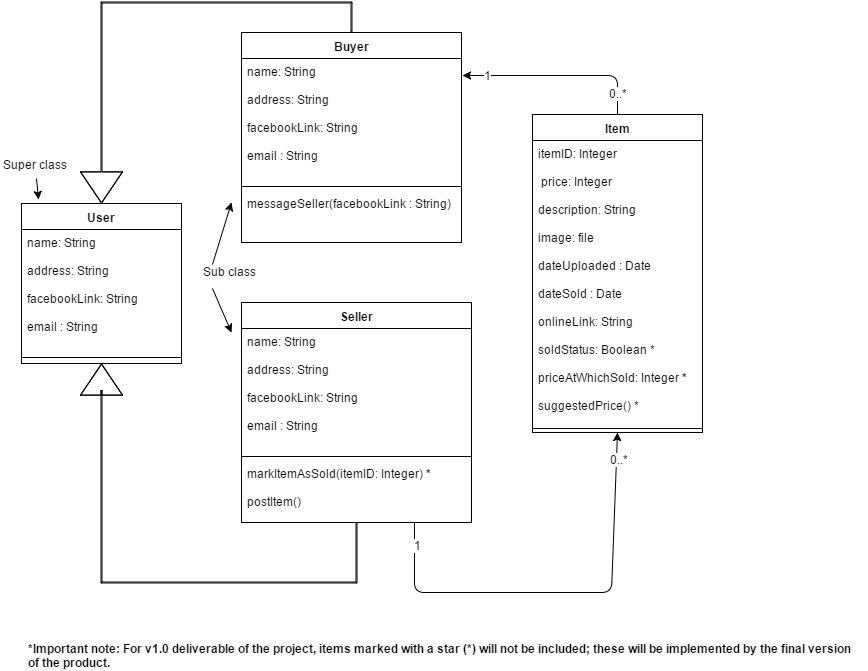

The diagram above was exported from draw.io. Its source (the exported page's mxGraphModel, read from the mxfile embedded in the PNG):
<mxGraphModel dx="872" dy="487" grid="1" gridSize="10" guides="1" tooltips="1" connect="1" arrows="1" fold="1" page="1" pageScale="1" pageWidth="850" pageHeight="1100" background="#ffffff" math="0" shadow="0">
  <root>
    <mxCell id="0" />
    <mxCell id="1" parent="0" />
    <mxCell id="1ac7f082ff05a4be-6" value="User" style="swimlane;html=1;fontStyle=1;align=center;verticalAlign=top;childLayout=stackLayout;horizontal=1;startSize=26;horizontalStack=0;resizeParent=1;resizeLast=0;collapsible=1;marginBottom=0;swimlaneFillColor=#ffffff;" vertex="1" parent="1">
      <mxGeometry x="30" y="241" width="160" height="160" as="geometry" />
    </mxCell>
    <mxCell id="1ac7f082ff05a4be-7" value="name: String&lt;div&gt;&lt;br&gt;&lt;/div&gt;&lt;div&gt;address: String&amp;nbsp;&lt;br&gt;&lt;/div&gt;&lt;div&gt;&lt;br&gt;&lt;/div&gt;&lt;div&gt;facebookLink: String&lt;br&gt;&lt;/div&gt;&lt;div&gt;&lt;br&gt;&lt;/div&gt;&lt;div&gt;email : String&lt;/div&gt;&lt;div&gt;&lt;br&gt;&lt;/div&gt;" style="text;html=1;strokeColor=none;fillColor=none;align=left;verticalAlign=top;spacingLeft=4;spacingRight=4;whiteSpace=wrap;overflow=hidden;rotatable=0;points=[[0,0.5],[1,0.5]];portConstraint=eastwest;" vertex="1" parent="1ac7f082ff05a4be-6">
      <mxGeometry y="26" width="160" height="124" as="geometry" />
    </mxCell>
    <mxCell id="1ac7f082ff05a4be-8" value="" style="line;html=1;strokeWidth=1;fillColor=none;align=left;verticalAlign=middle;spacingTop=-1;spacingLeft=3;spacingRight=3;rotatable=0;labelPosition=right;points=[];portConstraint=eastwest;" vertex="1" parent="1ac7f082ff05a4be-6">
      <mxGeometry y="150" width="160" height="8" as="geometry" />
    </mxCell>
    <mxCell id="1ac7f082ff05a4be-14" value="Seller" style="swimlane;html=1;fontStyle=1;align=center;verticalAlign=top;childLayout=stackLayout;horizontal=1;startSize=26;horizontalStack=0;resizeParent=1;resizeLast=0;collapsible=1;marginBottom=0;swimlaneFillColor=#ffffff;" vertex="1" parent="1">
      <mxGeometry x="250" y="340" width="230" height="220" as="geometry" />
    </mxCell>
    <mxCell id="1ac7f082ff05a4be-15" value="name: String&lt;div&gt;&lt;br&gt;&lt;/div&gt;&lt;div&gt;address: String&amp;nbsp;&lt;br&gt;&lt;/div&gt;&lt;div&gt;&lt;br&gt;&lt;/div&gt;&lt;div&gt;facebookLink: String&lt;br&gt;&lt;/div&gt;&lt;div&gt;&lt;br&gt;&lt;/div&gt;&lt;div&gt;email : String&lt;/div&gt;&lt;div&gt;&lt;br&gt;&lt;/div&gt;" style="text;html=1;strokeColor=none;fillColor=none;align=left;verticalAlign=top;spacingLeft=4;spacingRight=4;whiteSpace=wrap;overflow=hidden;rotatable=0;points=[[0,0.5],[1,0.5]];portConstraint=eastwest;" vertex="1" parent="1ac7f082ff05a4be-14">
      <mxGeometry y="26" width="230" height="124" as="geometry" />
    </mxCell>
    <mxCell id="1ac7f082ff05a4be-16" value="" style="line;html=1;strokeWidth=1;fillColor=none;align=left;verticalAlign=middle;spacingTop=-1;spacingLeft=3;spacingRight=3;rotatable=0;labelPosition=right;points=[];portConstraint=eastwest;" vertex="1" parent="1ac7f082ff05a4be-14">
      <mxGeometry y="150" width="230" height="8" as="geometry" />
    </mxCell>
    <mxCell id="1ac7f082ff05a4be-17" value="markItemAsSold(itemID: Integer) &lt;b&gt;*&lt;/b&gt;&lt;div&gt;&lt;br&gt;&lt;/div&gt;&lt;div&gt;postItem()&lt;/div&gt;" style="text;html=1;strokeColor=none;fillColor=none;align=left;verticalAlign=top;spacingLeft=4;spacingRight=4;whiteSpace=wrap;overflow=hidden;rotatable=0;points=[[0,0.5],[1,0.5]];portConstraint=eastwest;" vertex="1" parent="1ac7f082ff05a4be-14">
      <mxGeometry y="158" width="230" height="52" as="geometry" />
    </mxCell>
    <mxCell id="1ac7f082ff05a4be-18" value="Item" style="swimlane;html=1;fontStyle=1;align=center;verticalAlign=top;childLayout=stackLayout;horizontal=1;startSize=26;horizontalStack=0;resizeParent=1;resizeLast=0;collapsible=1;marginBottom=0;swimlaneFillColor=#ffffff;" vertex="1" parent="1">
      <mxGeometry x="541" y="152" width="170" height="318" as="geometry" />
    </mxCell>
    <mxCell id="1ac7f082ff05a4be-19" value="&lt;div&gt;itemID: I&lt;span&gt;nteger&lt;/span&gt;&lt;/div&gt;&lt;div&gt;&lt;span&gt;&lt;br&gt;&lt;/span&gt;&lt;/div&gt;&amp;nbsp;price: Integer&lt;div&gt;&lt;br&gt;&lt;/div&gt;&lt;div&gt;description: String&lt;/div&gt;&lt;div&gt;&lt;br&gt;&lt;/div&gt;&lt;div&gt;image: file&lt;/div&gt;&lt;div&gt;&lt;br&gt;&lt;/div&gt;&lt;div&gt;dateUploaded : Date&lt;/div&gt;&lt;div&gt;&lt;br&gt;&lt;/div&gt;&lt;div&gt;dateSold : Date&lt;/div&gt;&lt;div&gt;&lt;br&gt;&lt;/div&gt;&lt;div&gt;onlineLink: String&lt;/div&gt;&lt;div&gt;&lt;br&gt;&lt;/div&gt;&lt;div&gt;soldStatus: Boolean *&lt;/div&gt;&lt;div&gt;&lt;br&gt;&lt;/div&gt;&lt;div&gt;priceAtWhichSold: Integer &lt;b&gt;*&lt;/b&gt;&lt;/div&gt;&lt;div&gt;&lt;br&gt;&lt;/div&gt;&lt;div&gt;suggestedPrice() *&lt;/div&gt;" style="text;html=1;strokeColor=none;fillColor=none;align=left;verticalAlign=top;spacingLeft=4;spacingRight=4;whiteSpace=wrap;overflow=hidden;rotatable=0;points=[[0,0.5],[1,0.5]];portConstraint=eastwest;" vertex="1" parent="1ac7f082ff05a4be-18">
      <mxGeometry y="26" width="170" height="284" as="geometry" />
    </mxCell>
    <mxCell id="1ac7f082ff05a4be-20" value="" style="line;html=1;strokeWidth=1;fillColor=none;align=left;verticalAlign=middle;spacingTop=-1;spacingLeft=3;spacingRight=3;rotatable=0;labelPosition=right;points=[];portConstraint=eastwest;" vertex="1" parent="1ac7f082ff05a4be-18">
      <mxGeometry y="310" width="170" height="8" as="geometry" />
    </mxCell>
    <mxCell id="1ac7f082ff05a4be-22" value="Buyer" style="swimlane;html=1;fontStyle=1;align=center;verticalAlign=top;childLayout=stackLayout;horizontal=1;startSize=26;horizontalStack=0;resizeParent=1;resizeLast=0;collapsible=1;marginBottom=0;swimlaneFillColor=#ffffff;" vertex="1" parent="1">
      <mxGeometry x="250" y="70" width="220" height="210" as="geometry" />
    </mxCell>
    <mxCell id="1ac7f082ff05a4be-23" value="name: String&lt;div&gt;&lt;br&gt;&lt;/div&gt;&lt;div&gt;address: String&amp;nbsp;&lt;br&gt;&lt;/div&gt;&lt;div&gt;&lt;br&gt;&lt;/div&gt;&lt;div&gt;facebookLink: String&lt;br&gt;&lt;/div&gt;&lt;div&gt;&lt;br&gt;&lt;/div&gt;&lt;div&gt;email : String&lt;/div&gt;&lt;div&gt;&lt;br&gt;&lt;/div&gt;" style="text;html=1;strokeColor=none;fillColor=none;align=left;verticalAlign=top;spacingLeft=4;spacingRight=4;whiteSpace=wrap;overflow=hidden;rotatable=0;points=[[0,0.5],[1,0.5]];portConstraint=eastwest;" vertex="1" parent="1ac7f082ff05a4be-22">
      <mxGeometry y="26" width="220" height="124" as="geometry" />
    </mxCell>
    <mxCell id="1ac7f082ff05a4be-24" value="" style="line;html=1;strokeWidth=1;fillColor=none;align=left;verticalAlign=middle;spacingTop=-1;spacingLeft=3;spacingRight=3;rotatable=0;labelPosition=right;points=[];portConstraint=eastwest;" vertex="1" parent="1ac7f082ff05a4be-22">
      <mxGeometry y="150" width="220" height="8" as="geometry" />
    </mxCell>
    <mxCell id="1ac7f082ff05a4be-25" value="messageSeller(facebookLink : String&lt;span&gt;)&lt;/span&gt;" style="text;html=1;strokeColor=none;fillColor=none;align=left;verticalAlign=top;spacingLeft=4;spacingRight=4;whiteSpace=wrap;overflow=hidden;rotatable=0;points=[[0,0.5],[1,0.5]];portConstraint=eastwest;" vertex="1" parent="1ac7f082ff05a4be-22">
      <mxGeometry y="158" width="220" height="42" as="geometry" />
    </mxCell>
    <mxCell id="1ac7f082ff05a4be-28" value="" style="shape=flexArrow;endArrow=classic;html=1;fillColor=#ffffff;endWidth=40;endSize=10.04;width=1;entryX=0.5;entryY=0;exitX=0.5;exitY=0;" edge="1" parent="1" source="1ac7f082ff05a4be-22" target="1ac7f082ff05a4be-6">
      <mxGeometry width="50" height="50" relative="1" as="geometry">
        <mxPoint x="10" y="150" as="sourcePoint" />
        <mxPoint x="310" y="30" as="targetPoint" />
        <Array as="points">
          <mxPoint x="360" y="40" />
          <mxPoint x="110" y="40" />
        </Array>
      </mxGeometry>
    </mxCell>
    <mxCell id="1ac7f082ff05a4be-31" value="" style="shape=flexArrow;endArrow=classic;html=1;fillColor=#ffffff;endWidth=40;endSize=10.04;width=1;exitX=0.5;exitY=1;entryX=0.5;entryY=1;" edge="1" parent="1" source="1ac7f082ff05a4be-14" target="1ac7f082ff05a4be-6">
      <mxGeometry x="30" y="120" width="50" height="50" as="geometry">
        <mxPoint x="30" y="170" as="sourcePoint" />
        <mxPoint x="240" y="470" as="targetPoint" />
        <Array as="points">
          <mxPoint x="365" y="620" />
          <mxPoint x="110" y="620" />
          <mxPoint x="110" y="428" />
        </Array>
      </mxGeometry>
    </mxCell>
    <mxCell id="1ac7f082ff05a4be-32" value="" style="endArrow=classic;html=1;exitX=0.5;exitY=0;entryX=1.006;entryY=0.137;entryPerimeter=0;" edge="1" parent="1" source="1ac7f082ff05a4be-18" target="1ac7f082ff05a4be-23">
      <mxGeometry width="50" height="50" relative="1" as="geometry">
        <mxPoint x="540" y="100" as="sourcePoint" />
        <mxPoint x="590" y="50" as="targetPoint" />
        <Array as="points">
          <mxPoint x="626" y="113" />
        </Array>
      </mxGeometry>
    </mxCell>
    <mxCell id="1ac7f082ff05a4be-34" value="0..*" style="text;html=1;resizable=0;points=[];align=center;verticalAlign=middle;labelBackgroundColor=#ffffff;" vertex="1" connectable="0" parent="1ac7f082ff05a4be-32">
      <mxGeometry x="-0.7692" relative="1" as="geometry">
        <mxPoint as="offset" />
      </mxGeometry>
    </mxCell>
    <mxCell id="1ac7f082ff05a4be-39" value="1" style="text;html=1;resizable=0;points=[];align=center;verticalAlign=middle;labelBackgroundColor=#ffffff;" vertex="1" connectable="0" parent="1ac7f082ff05a4be-32">
      <mxGeometry x="0.7447" y="-1" relative="1" as="geometry">
        <mxPoint as="offset" />
      </mxGeometry>
    </mxCell>
    <mxCell id="1ac7f082ff05a4be-40" value="" style="endArrow=classic;html=1;entryX=0.5;entryY=1;exitX=0.75;exitY=1;" edge="1" parent="1" source="1ac7f082ff05a4be-14" target="1ac7f082ff05a4be-18">
      <mxGeometry width="50" height="50" relative="1" as="geometry">
        <mxPoint x="430" y="590" as="sourcePoint" />
        <mxPoint x="60" y="170" as="targetPoint" />
        <Array as="points">
          <mxPoint x="423" y="630" />
          <mxPoint x="530" y="630" />
          <mxPoint x="620" y="630" />
        </Array>
      </mxGeometry>
    </mxCell>
    <mxCell id="1ac7f082ff05a4be-41" value="0..*" style="text;html=1;resizable=0;points=[];align=center;verticalAlign=middle;labelBackgroundColor=#ffffff;" vertex="1" connectable="0" parent="1ac7f082ff05a4be-40">
      <mxGeometry x="0.8771" y="-2" relative="1" as="geometry">
        <mxPoint as="offset" />
      </mxGeometry>
    </mxCell>
    <mxCell id="1ac7f082ff05a4be-42" value="1" style="text;html=1;resizable=0;points=[];align=center;verticalAlign=middle;labelBackgroundColor=#ffffff;" vertex="1" connectable="0" parent="1ac7f082ff05a4be-40">
      <mxGeometry x="-0.8968" y="3" relative="1" as="geometry">
        <mxPoint as="offset" />
      </mxGeometry>
    </mxCell>
    <mxCell id="1ac7f082ff05a4be-44" value="Super class" style="text;html=1;resizable=0;points=[];autosize=1;align=left;verticalAlign=top;spacingTop=-4;" vertex="1" parent="1">
      <mxGeometry x="10" y="193" width="80" height="20" as="geometry" />
    </mxCell>
    <mxCell id="1ac7f082ff05a4be-45" value="" style="endArrow=classic;html=1;exitX=0.438;exitY=1.15;exitPerimeter=0;entryX=0.106;entryY=-0.025;entryPerimeter=0;" edge="1" parent="1" source="1ac7f082ff05a4be-44" target="1ac7f082ff05a4be-6">
      <mxGeometry width="50" height="50" relative="1" as="geometry">
        <mxPoint x="10" y="170" as="sourcePoint" />
        <mxPoint x="60" y="120" as="targetPoint" />
      </mxGeometry>
    </mxCell>
    <mxCell id="1ac7f082ff05a4be-48" value="Sub class" style="text;html=1;resizable=0;points=[];autosize=1;align=left;verticalAlign=top;spacingTop=-4;" vertex="1" parent="1">
      <mxGeometry x="210" y="300" width="70" height="20" as="geometry" />
    </mxCell>
    <mxCell id="1ac7f082ff05a4be-49" value="" style="endArrow=classic;html=1;exitX=0.15;exitY=0.1;exitPerimeter=0;" edge="1" source="1ac7f082ff05a4be-48" parent="1">
      <mxGeometry x="165" y="194" width="50" height="50" as="geometry">
        <mxPoint x="130" y="148" as="sourcePoint" />
        <mxPoint x="240" y="240" as="targetPoint" />
      </mxGeometry>
    </mxCell>
    <mxCell id="1ac7f082ff05a4be-50" value="" style="endArrow=classic;html=1;exitX=0.157;exitY=1.3;exitPerimeter=0;" edge="1" parent="1" source="1ac7f082ff05a4be-48">
      <mxGeometry x="175" y="204" width="50" height="50" as="geometry">
        <mxPoint x="231" y="312" as="sourcePoint" />
        <mxPoint x="240" y="370" as="targetPoint" />
      </mxGeometry>
    </mxCell>
    <mxCell id="1ac7f082ff05a4be-51" value="&lt;b&gt;*Important note: For v1.0 deliverable of the project, items marked with a star (*) will not be included; these will be implemented by the final version&amp;nbsp;&lt;/b&gt;&lt;div&gt;&lt;b&gt;of the product.&lt;/b&gt;&lt;/div&gt;" style="text;html=1;resizable=0;points=[];autosize=1;align=left;verticalAlign=top;spacingTop=-4;" vertex="1" parent="1">
      <mxGeometry x="35" y="677" width="840" height="30" as="geometry" />
    </mxCell>
  </root>
</mxGraphModel>